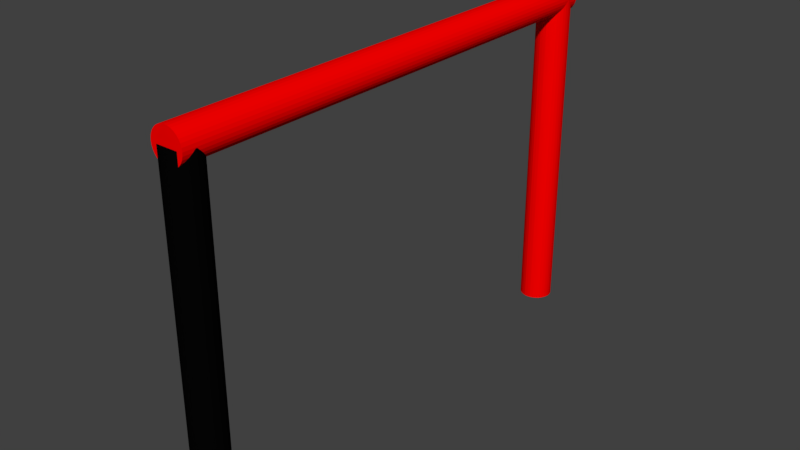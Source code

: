 # Source: prequal_gate_1.blend  (saved by Blender 2.79.0; exported with 4.5.12 LTS)
import bpy
from mathutils import Matrix  # noqa: F401  (used for matrix-valued properties, if any)

bpy.ops.wm.read_factory_settings(use_empty=True)
scene = bpy.context.scene
scene.name = 'Scene'

# ---- collections
col_collection_1 = bpy.data.collections.new('Collection 1'); scene.collection.children.link(col_collection_1)

# ---- materials (node trees are filled in below, after node groups)
mat_material = bpy.data.materials.new('Material')
mat_material.alpha_threshold = 0.0
mat_material.use_transparent_shadow = False
mat_material.diffuse_color = (0.001547, 0.001547, 0.001547, 1.0)
mat_material.roughness = 0.5
mat_material.line_color = (0.0, 0.0, 0.0, 1.0)
mat_material_001 = bpy.data.materials.new('Material.001')
mat_material_001.alpha_threshold = 0.0
mat_material_001.use_transparent_shadow = False
mat_material_001.diffuse_color = (1.0, 0.0, 0.0, 1.0)
mat_material_001.roughness = 0.5

# ---- material node trees

# ---- world
world_world = bpy.data.worlds.new('World'); scene.world = world_world
world_world.color = (0.05088, 0.05088, 0.05088)
world_world.use_sun_shadow = False
world_world.sun_shadow_jitter_overblur = 0.0
world_world.cycles.sampling_method = 'MANUAL'

# ---- meshes
me_cylinder_001 = bpy.data.meshes.new('Cylinder.001')
me_cylinder_001.from_pydata([(-7.493e-09, -1.01, -1.091), (-7.493e-09, -1.01, 0.4333), (0.01487, -1.012, -1.091), (0.01487, -1.012, 0.4333), (0.02916, -1.016, -1.091), (0.02916, -1.016, 0.4333), (0.04233, -1.023, -1.091), (0.04233, -1.023, 0.4333), (0.05388, -1.033, -1.091), (0.05388, -1.033, 0.4333), (0.06336, -1.044, -1.091), (0.06336, -1.044, 0.4333), (0.0704, -1.057, -1.091), (0.0704, -1.057, 0.4333), (0.07474, -1.072, -1.091), (0.07474, -1.072, 0.4333), (0.0762, -1.087, -1.091), (0.0762, -1.087, 0.4333), (0.07474, -1.101, -1.091), (0.07474, -1.101, 0.4333), (0.0704, -1.116, -1.091), (0.0704, -1.116, 0.4333), (0.06336, -1.129, -1.091), (0.06336, -1.129, 0.4333), (0.05388, -1.14, -1.091), (0.05388, -1.14, 0.4333), (0.04233, -1.15, -1.091), (0.04233, -1.15, 0.4333), (0.02916, -1.157, -1.091), (0.02916, -1.157, 0.4333), (0.01487, -1.161, -1.091), (0.01487, -1.161, 0.4333), (-3.232e-08, -1.163, -1.091), (-3.232e-08, -1.163, 0.4333), (-0.01487, -1.161, -1.091), (-0.01487, -1.161, 0.4333), (-0.02916, -1.157, -1.091), (-0.02916, -1.157, 0.4333), (-0.04233, -1.15, -1.091), (-0.04233, -1.15, 0.4333), (-0.05388, -1.14, -1.091), (-0.05388, -1.14, 0.4333), (-0.06336, -1.129, -1.091), (-0.06336, -1.129, 0.4333), (-0.0704, -1.116, -1.091), (-0.0704, -1.116, 0.4333), (-0.07474, -1.101, -1.091), (-0.07474, -1.101, 0.4333), (-0.0762, -1.087, -1.091), (-0.0762, -1.087, 0.4333), (-0.07474, -1.072, -1.091), (-0.07474, -1.072, 0.4333), (-0.0704, -1.057, -1.091), (-0.0704, -1.057, 0.4333), (-0.06336, -1.044, -1.091), (-0.06336, -1.044, 0.4333), (-0.05388, -1.033, -1.091), (-0.05388, -1.033, 0.4333), (-0.04233, -1.023, -1.091), (-0.04233, -1.023, 0.4333), (-0.02916, -1.016, -1.091), (-0.02916, -1.016, 0.4333), (-0.01487, -1.012, -1.091), (-0.01487, -1.012, 0.4333), (-7.493e-09, 1.148, 0.5133), (-7.493e-09, -1.144, 0.5133), (0.01487, 1.148, 0.5119), (0.01487, -1.144, 0.5119), (0.02916, 1.148, 0.5075), (0.02916, -1.144, 0.5075), (0.04233, 1.148, 0.5005), (0.04233, -1.144, 0.5005), (0.05388, 1.148, 0.491), (0.05388, -1.144, 0.491), (0.06336, 1.148, 0.4795), (0.06336, -1.144, 0.4795), (0.0704, 1.148, 0.4663), (0.0704, -1.144, 0.4663), (0.07474, 1.148, 0.452), (0.07474, -1.144, 0.452), (0.0762, 1.148, 0.4371), (0.0762, -1.144, 0.4371), (0.07474, 1.148, 0.4223), (0.07474, -1.144, 0.4223), (0.0704, 1.148, 0.408), (0.0704, -1.144, 0.408), (0.06336, 1.148, 0.3948), (0.06336, -1.144, 0.3948), (0.05388, 1.148, 0.3833), (0.05388, -1.144, 0.3833), (0.04233, 1.148, 0.3738), (0.04233, -1.144, 0.3738), (0.02916, 1.148, 0.3667), (0.02916, -1.144, 0.3667), (0.01487, 1.148, 0.3624), (0.01487, -1.144, 0.3624), (-3.232e-08, 1.148, 0.3609), (-3.232e-08, -1.144, 0.3609), (-0.01487, 1.148, 0.3624), (-0.01487, -1.144, 0.3624), (-0.02916, 1.148, 0.3667), (-0.02916, -1.144, 0.3667), (-0.04233, 1.148, 0.3738), (-0.04233, -1.144, 0.3738), (-0.05388, 1.148, 0.3833), (-0.05388, -1.144, 0.3833), (-0.06336, 1.148, 0.3948), (-0.06336, -1.144, 0.3948), (-0.0704, 1.148, 0.408), (-0.0704, -1.144, 0.408), (-0.07474, 1.148, 0.4223), (-0.07474, -1.144, 0.4223), (-0.0762, 1.148, 0.4371), (-0.0762, -1.144, 0.4371), (-0.07474, 1.148, 0.452), (-0.07474, -1.144, 0.452), (-0.0704, 1.148, 0.4663), (-0.0704, -1.144, 0.4663), (-0.06336, 1.148, 0.4795), (-0.06336, -1.144, 0.4795), (-0.05388, 1.148, 0.491), (-0.05388, -1.144, 0.491), (-0.04233, 1.148, 0.5005), (-0.04233, -1.144, 0.5005), (-0.02916, 1.148, 0.5075), (-0.02916, -1.144, 0.5075), (-0.01487, 1.148, 0.5119), (-0.01487, -1.144, 0.5119), (-7.493e-09, 1.16, -1.091), (-7.493e-09, 1.16, 0.4333), (0.01487, 1.159, -1.091), (0.01487, 1.159, 0.4333), (0.02916, 1.154, -1.091), (0.02916, 1.154, 0.4333), (0.04233, 1.147, -1.091), (0.04233, 1.147, 0.4333), (0.05388, 1.138, -1.091), (0.05388, 1.138, 0.4333), (0.06336, 1.126, -1.091), (0.06336, 1.126, 0.4333), (0.0704, 1.113, -1.091), (0.0704, 1.113, 0.4333), (0.07474, 1.099, -1.091), (0.07474, 1.099, 0.4333), (0.0762, 1.084, -1.091), (0.0762, 1.084, 0.4333), (0.07474, 1.069, -1.091), (0.07474, 1.069, 0.4333), (0.0704, 1.055, -1.091), (0.0704, 1.055, 0.4333), (0.06336, 1.042, -1.091), (0.06336, 1.042, 0.4333), (0.05388, 1.03, -1.091), (0.05388, 1.03, 0.4333), (0.04233, 1.021, -1.091), (0.04233, 1.021, 0.4333), (0.02916, 1.014, -1.091), (0.02916, 1.014, 0.4333), (0.01487, 1.009, -1.091), (0.01487, 1.009, 0.4333), (-3.232e-08, 1.008, -1.091), (-3.232e-08, 1.008, 0.4333), (-0.01487, 1.009, -1.091), (-0.01487, 1.009, 0.4333), (-0.02916, 1.014, -1.091), (-0.02916, 1.014, 0.4333), (-0.04233, 1.021, -1.091), (-0.04233, 1.021, 0.4333), (-0.05388, 1.03, -1.091), (-0.05388, 1.03, 0.4333), (-0.06336, 1.042, -1.091), (-0.06336, 1.042, 0.4333), (-0.0704, 1.055, -1.091), (-0.0704, 1.055, 0.4333), (-0.07474, 1.069, -1.091), (-0.07474, 1.069, 0.4333), (-0.0762, 1.084, -1.091), (-0.0762, 1.084, 0.4333), (-0.07474, 1.099, -1.091), (-0.07474, 1.099, 0.4333), (-0.0704, 1.113, -1.091), (-0.0704, 1.113, 0.4333), (-0.06336, 1.126, -1.091), (-0.06336, 1.126, 0.4333), (-0.05388, 1.138, -1.091), (-0.05388, 1.138, 0.4333), (-0.04233, 1.147, -1.091), (-0.04233, 1.147, 0.4333), (-0.02916, 1.154, -1.091), (-0.02916, 1.154, 0.4333), (-0.01487, 1.159, -1.091), (-0.01487, 1.159, 0.4333)], [], [(0, 1, 3, 2), (2, 3, 5, 4), (4, 5, 7, 6), (6, 7, 9, 8), (8, 9, 11, 10), (10, 11, 13, 12), (12, 13, 15, 14), (14, 15, 17, 16), (16, 17, 19, 18), (18, 19, 21, 20), (20, 21, 23, 22), (22, 23, 25, 24), (24, 25, 27, 26), (26, 27, 29, 28), (28, 29, 31, 30), (30, 31, 33, 32), (32, 33, 35, 34), (34, 35, 37, 36), (36, 37, 39, 38), (38, 39, 41, 40), (40, 41, 43, 42), (42, 43, 45, 44), (44, 45, 47, 46), (46, 47, 49, 48), (48, 49, 51, 50), (50, 51, 53, 52), (52, 53, 55, 54), (54, 55, 57, 56), (56, 57, 59, 58), (58, 59, 61, 60), (3, 1, 63, 61, 59, 57, 55, 53, 51, 49, 47, 45, 43, 41, 39, 37, 35, 33, 31, 29, 27, 25, 23, 21, 19, 17, 15, 13, 11, 9, 7, 5), (60, 61, 63, 62), (62, 63, 1, 0), (0, 2, 4, 6, 8, 10, 12, 14, 16, 18, 20, 22, 24, 26, 28, 30, 32, 34, 36, 38, 40, 42, 44, 46, 48, 50, 52, 54, 56, 58, 60, 62), (64, 65, 67, 66), (66, 67, 69, 68), (68, 69, 71, 70), (70, 71, 73, 72), (72, 73, 75, 74), (74, 75, 77, 76), (76, 77, 79, 78), (78, 79, 81, 80), (80, 81, 83, 82), (82, 83, 85, 84), (84, 85, 87, 86), (86, 87, 89, 88), (88, 89, 91, 90), (90, 91, 93, 92), (92, 93, 95, 94), (94, 95, 97, 96), (96, 97, 99, 98), (98, 99, 101, 100), (100, 101, 103, 102), (102, 103, 105, 104), (104, 105, 107, 106), (106, 107, 109, 108), (108, 109, 111, 110), (110, 111, 113, 112), (112, 113, 115, 114), (114, 115, 117, 116), (116, 117, 119, 118), (118, 119, 121, 120), (120, 121, 123, 122), (122, 123, 125, 124), (67, 65, 127, 125, 123, 121, 119, 117, 115, 113, 111, 109, 107, 105, 103, 101, 99, 97, 95, 93, 91, 89, 87, 85, 83, 81, 79, 77, 75, 73, 71, 69), (124, 125, 127, 126), (126, 127, 65, 64), (64, 66, 68, 70, 72, 74, 76, 78, 80, 82, 84, 86, 88, 90, 92, 94, 96, 98, 100, 102, 104, 106, 108, 110, 112, 114, 116, 118, 120, 122, 124, 126), (128, 129, 131, 130), (130, 131, 133, 132), (132, 133, 135, 134), (134, 135, 137, 136), (136, 137, 139, 138), (138, 139, 141, 140), (140, 141, 143, 142), (142, 143, 145, 144), (144, 145, 147, 146), (146, 147, 149, 148), (148, 149, 151, 150), (150, 151, 153, 152), (152, 153, 155, 154), (154, 155, 157, 156), (156, 157, 159, 158), (158, 159, 161, 160), (160, 161, 163, 162), (162, 163, 165, 164), (164, 165, 167, 166), (166, 167, 169, 168), (168, 169, 171, 170), (170, 171, 173, 172), (172, 173, 175, 174), (174, 175, 177, 176), (176, 177, 179, 178), (178, 179, 181, 180), (180, 181, 183, 182), (182, 183, 185, 184), (184, 185, 187, 186), (186, 187, 189, 188), (131, 129, 191, 189, 187, 185, 183, 181, 179, 177, 175, 173, 171, 169, 167, 165, 163, 161, 159, 157, 155, 153, 151, 149, 147, 145, 143, 141, 139, 137, 135, 133), (188, 189, 191, 190), (190, 191, 129, 128), (128, 130, 132, 134, 136, 138, 140, 142, 144, 146, 148, 150, 152, 154, 156, 158, 160, 162, 164, 166, 168, 170, 172, 174, 176, 178, 180, 182, 184, 186, 188, 190)])
me_cylinder_001.polygons.foreach_set('material_index', [0, 0, 0, 0, 0, 0, 0, 0, 0, 0, 0, 0, 0, 0, 0, 0, 0, 0, 0, 0, 0, 0, 0, 0, 0, 0, 0, 0, 0, 0, 0, 0, 0, 0, 1, 1, 1, 1, 1, 1, 1, 1, 1, 1, 1, 1, 1, 1, 1, 1, 1, 1, 1, 1, 1, 1, 1, 1, 1, 1, 1, 1, 1, 1, 1, 1, 1, 1, 1, 1, 1, 1, 1, 1, 1, 1, 1, 1, 1, 1, 1, 1, 1, 1, 1, 1, 1, 1, 1, 1, 1, 1, 1, 1, 1, 1, 1, 1, 1, 1, 1, 1])
me_cylinder_001.materials.append(mat_material)
me_cylinder_001.materials.append(mat_material_001)
me_cylinder_001.use_remesh_preserve_volume = False
me_cylinder_001.use_remesh_preserve_attributes = False
me_cylinder_001.use_mirror_vertex_groups = False
me_cylinder_001.update()

# ---- objects
ob_cylinder = bpy.data.objects.new('Cylinder', me_cylinder_001)

# ---- transforms, parenting, visibility, modifiers, constraints
ob_cylinder.location = (-0.07201, 0.6896, 0.3549)
ob_cylinder.lineart.crease_threshold = 0.0

# ---- collection membership
col_collection_1.objects.link(ob_cylinder)

# ---- scene / render settings (as saved in the file)
scene.frame_start = 1; scene.frame_end = 250; scene.frame_set(1)
scene.render.engine = 'BLENDER_EEVEE_NEXT'
scene.render.resolution_percentage = 50
scene.render.dither_intensity = 0.0
scene.cycles.use_denoising = False
scene.cycles.samples = 128
scene.cycles.sampling_pattern = 'TABULATED_SOBOL'
scene.cycles.use_adaptive_sampling = False
scene.cycles.use_light_tree = False
scene.cycles.blur_glossy = 0.0
scene.cycles.sample_clamp_indirect = 0.0
scene.view_settings.view_transform = 'Standard'
bpy.context.view_layer.update()

# ---- added for rendering (the .blend has no active camera and no usable light): camera, sun
cam_auto = bpy.data.cameras.new('AutoCamera')
cam_auto.lens = 50.0
cam_auto.sensor_width = 36.0
cam_auto.clip_end = 1000.0
ob_auto_camera = bpy.data.objects.new('AutoCamera', cam_auto)
scene.collection.objects.link(ob_auto_camera)
ob_auto_camera.location = (2.54374, -2.45058, 2.15883)
ob_auto_camera.rotation_euler = (1.09748, -7.21219e-08, 0.694738)
scene.camera = ob_auto_camera
light_auto_sun = bpy.data.lights.new('AutoSun', 'SUN')
light_auto_sun.energy = 3.0
light_auto_sun.angle = 0.0523599
ob_auto_sun = bpy.data.objects.new('AutoSun', light_auto_sun)
scene.collection.objects.link(ob_auto_sun)
ob_auto_sun.rotation_euler = (0.872665, 0.174533, 0.523599)
bpy.context.view_layer.update()

